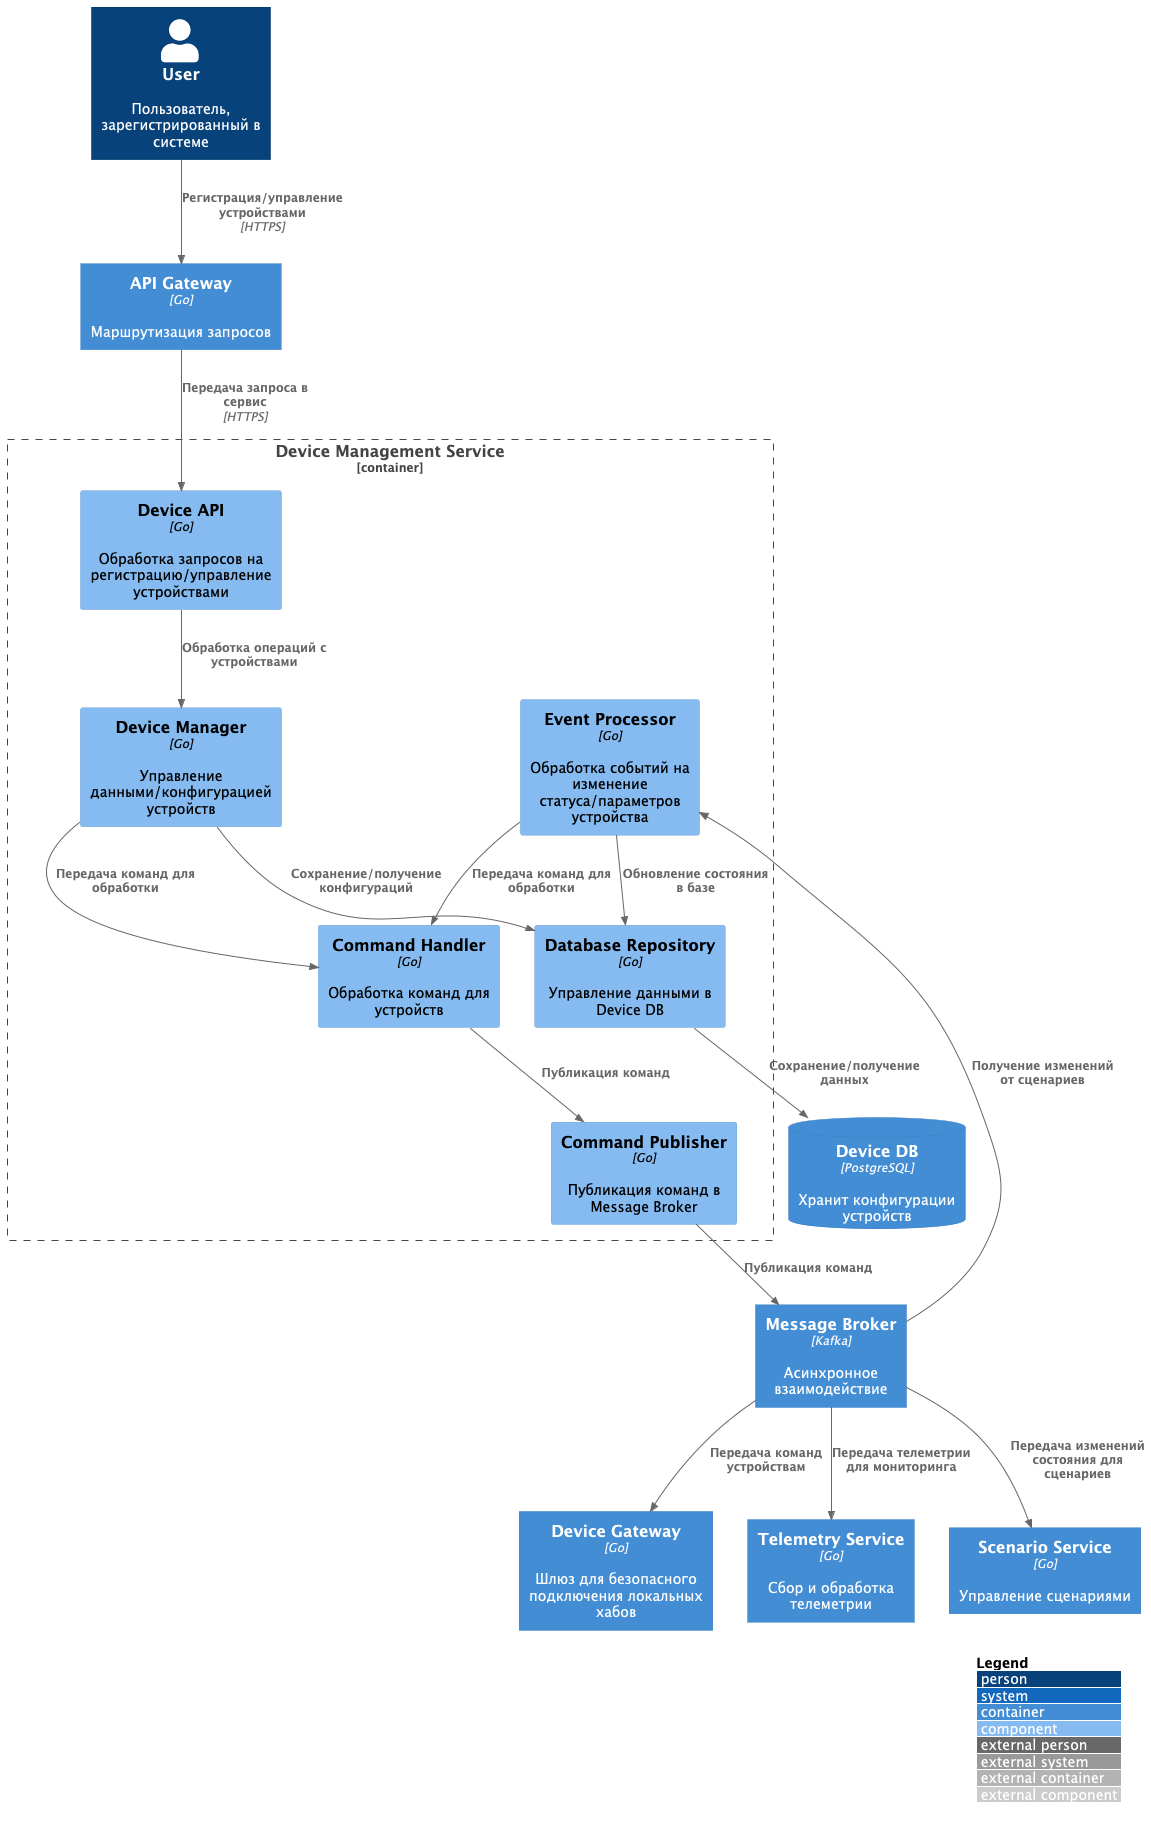

The diagram above was rendered by PlantUML. Its source (embedded in the PNG):
@startuml
!include templates/C4_Component.puml

LAYOUT_WITH_LEGEND()

Container(api_gateway, "API Gateway", "Go", "Маршрутизация запросов")
Container(device_gateway, "Device Gateway", "Go", "Шлюз для безопасного подключения локальных хабов")
Container(message_broker, "Message Broker", "Kafka", "Асинхронное взаимодействие")
ContainerDb(sensors_database, "Device DB", "PostgreSQL", "Хранит конфигурации устройств")
Container(telemetry, "Telemetry Service", "Go", "Сбор и обработка телеметрии")
Container(scenario, "Scenario Service", "Go", "Управление сценариями")
Person(user, "User", "Пользователь, зарегистрированный в системе")


Container_Boundary(sensors, "Device Management Service") {
  Component(device_controller, "Device API", "Go", "Обработка запросов на регистрацию/управление устройствами")
  Component(device_manager, "Device Manager", "Go", "Управление данными/конфигурацией устройств")
  Component(command_handler, "Command Handler", "Go", "Обработка команд для устройств")
  Component(event_processor, "Event Processor", "Go", "Обработка событий на изменение статуса/параметров устройства")
  Component(command_publisher, "Command Publisher", "Go", "Публикация команд в Message Broker")
  Component(database_manager, "Database Repository", "Go", "Управление данными в Device DB")
}

Rel(user, api_gateway, "Регистрация/управление устройствами", "HTTPS")
Rel(api_gateway, device_controller, "Передача запроса в сервис", "HTTPS")
Rel(device_controller, device_manager, "Обработка операций с устройствами")
Rel(device_manager, database_manager, "Сохранение/получение конфигураций")
Rel(database_manager, sensors_database, "Сохранение/получение данных")
Rel(device_manager, command_handler, "Передача команд для обработки")
Rel(command_handler, command_publisher, "Публикация команд")
Rel(event_processor, database_manager, "Обновление состояния в базе")
Rel(event_processor, command_handler, "Передача команд для обработки")

Rel(command_publisher, message_broker, "Публикация команд")
Rel(message_broker, event_processor, "Получение изменений от сценариев")
Rel(message_broker, device_gateway, "Передача команд устройствам")
Rel(message_broker, telemetry, "Передача телеметрии для мониторинга")
Rel(message_broker, scenario, "Передача изменений состояния для сценариев")
@enduml